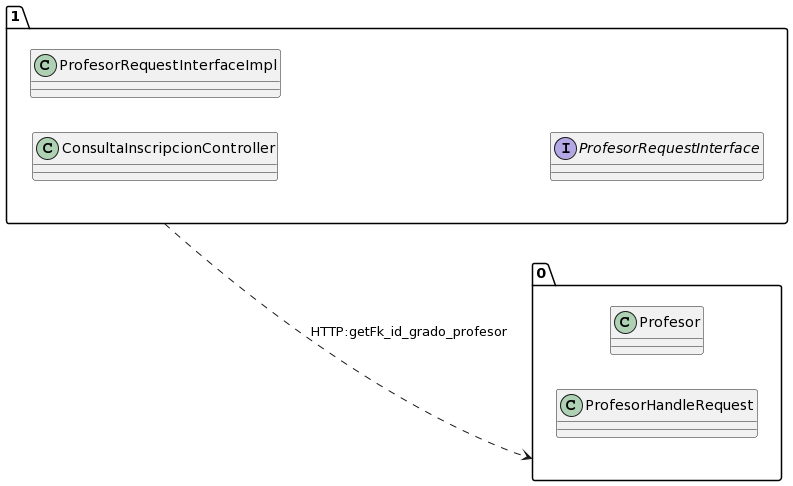

The diagram above was rendered by PlantUML. Its source (embedded in the PNG):
@startuml
allow_mixing
left to right direction
package "1"{
class ConsultaInscripcionController
class ProfesorRequestInterfaceImpl
interface ProfesorRequestInterface

}
package "0"{
class Profesor
class ProfesorHandleRequest

}
"1" ..> "0":HTTP:getFk_id_grado_profesor
@enduml